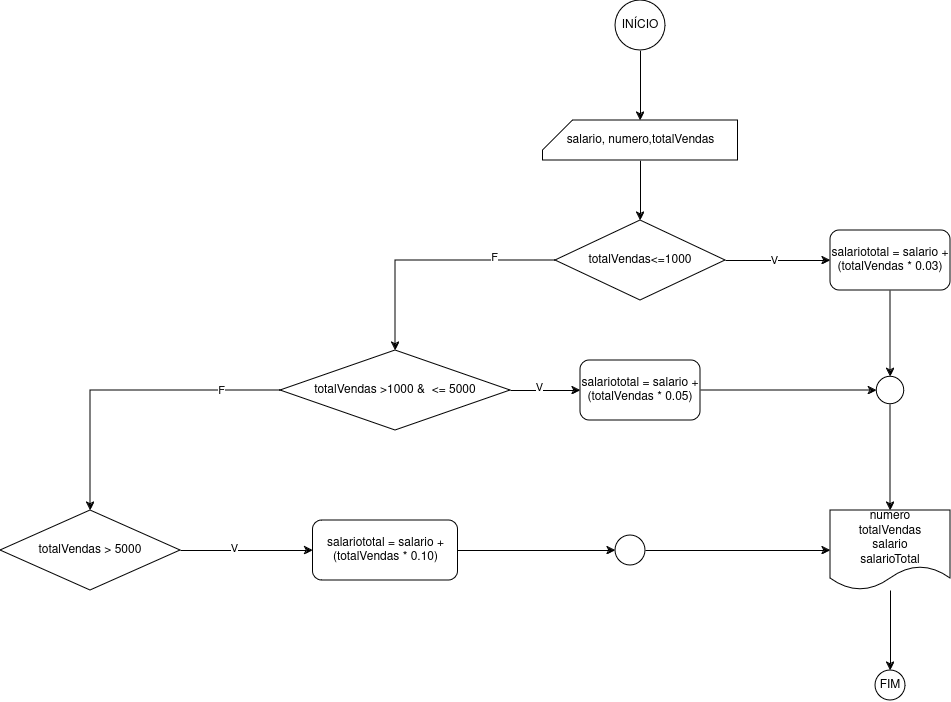

The diagram above was exported from draw.io. Its source (the exported page's mxGraphModel, read from the mxfile embedded in the PNG):
<mxGraphModel dx="4435" dy="2023" grid="1" gridSize="10" guides="1" tooltips="1" connect="1" arrows="1" fold="1" page="1" pageScale="1" pageWidth="850" pageHeight="1100" math="0" shadow="0">
  <root>
    <mxCell id="0" />
    <mxCell id="1" parent="0" />
    <mxCell id="gdb4Vk4OkfBJEBdCCXyD-5" value="" style="edgeStyle=orthogonalEdgeStyle;rounded=0;orthogonalLoop=1;jettySize=auto;html=1;" parent="1" source="gdb4Vk4OkfBJEBdCCXyD-1" target="gdb4Vk4OkfBJEBdCCXyD-4" edge="1">
      <mxGeometry relative="1" as="geometry" />
    </mxCell>
    <mxCell id="gdb4Vk4OkfBJEBdCCXyD-1" value="INÍCIO" style="ellipse;whiteSpace=wrap;html=1;aspect=fixed;" parent="1" vertex="1">
      <mxGeometry x="415" y="10" width="50" height="50" as="geometry" />
    </mxCell>
    <mxCell id="gdb4Vk4OkfBJEBdCCXyD-7" value="" style="edgeStyle=orthogonalEdgeStyle;rounded=0;orthogonalLoop=1;jettySize=auto;html=1;" parent="1" source="gdb4Vk4OkfBJEBdCCXyD-4" target="gdb4Vk4OkfBJEBdCCXyD-6" edge="1">
      <mxGeometry relative="1" as="geometry" />
    </mxCell>
    <mxCell id="gdb4Vk4OkfBJEBdCCXyD-4" value="salario, numero,totalVendas" style="shape=card;whiteSpace=wrap;html=1;" parent="1" vertex="1">
      <mxGeometry x="342.5" y="130" width="195" height="40" as="geometry" />
    </mxCell>
    <mxCell id="gdb4Vk4OkfBJEBdCCXyD-9" value="" style="edgeStyle=orthogonalEdgeStyle;rounded=0;orthogonalLoop=1;jettySize=auto;html=1;" parent="1" source="gdb4Vk4OkfBJEBdCCXyD-6" target="gdb4Vk4OkfBJEBdCCXyD-8" edge="1">
      <mxGeometry relative="1" as="geometry" />
    </mxCell>
    <mxCell id="gdb4Vk4OkfBJEBdCCXyD-21" value="F" style="edgeLabel;html=1;align=center;verticalAlign=middle;resizable=0;points=[];" parent="gdb4Vk4OkfBJEBdCCXyD-9" vertex="1" connectable="0">
      <mxGeometry x="-0.5" y="-4" relative="1" as="geometry">
        <mxPoint as="offset" />
      </mxGeometry>
    </mxCell>
    <mxCell id="gdb4Vk4OkfBJEBdCCXyD-26" value="" style="edgeStyle=orthogonalEdgeStyle;rounded=0;orthogonalLoop=1;jettySize=auto;html=1;" parent="1" source="gdb4Vk4OkfBJEBdCCXyD-6" target="gdb4Vk4OkfBJEBdCCXyD-25" edge="1">
      <mxGeometry relative="1" as="geometry" />
    </mxCell>
    <mxCell id="gdb4Vk4OkfBJEBdCCXyD-27" value="V" style="edgeLabel;html=1;align=center;verticalAlign=middle;resizable=0;points=[];" parent="gdb4Vk4OkfBJEBdCCXyD-26" vertex="1" connectable="0">
      <mxGeometry x="-0.0857" y="1" relative="1" as="geometry">
        <mxPoint as="offset" />
      </mxGeometry>
    </mxCell>
    <mxCell id="gdb4Vk4OkfBJEBdCCXyD-6" value="totalVendas&amp;lt;=1000" style="rhombus;whiteSpace=wrap;html=1;" parent="1" vertex="1">
      <mxGeometry x="355" y="230" width="170" height="80" as="geometry" />
    </mxCell>
    <mxCell id="gdb4Vk4OkfBJEBdCCXyD-22" style="edgeStyle=orthogonalEdgeStyle;rounded=0;orthogonalLoop=1;jettySize=auto;html=1;" parent="1" source="gdb4Vk4OkfBJEBdCCXyD-8" target="gdb4Vk4OkfBJEBdCCXyD-10" edge="1">
      <mxGeometry relative="1" as="geometry" />
    </mxCell>
    <mxCell id="gdb4Vk4OkfBJEBdCCXyD-24" value="F" style="edgeLabel;html=1;align=center;verticalAlign=middle;resizable=0;points=[];" parent="gdb4Vk4OkfBJEBdCCXyD-22" vertex="1" connectable="0">
      <mxGeometry x="-0.6174" y="-1" relative="1" as="geometry">
        <mxPoint as="offset" />
      </mxGeometry>
    </mxCell>
    <mxCell id="gdb4Vk4OkfBJEBdCCXyD-33" value="" style="edgeStyle=orthogonalEdgeStyle;rounded=0;orthogonalLoop=1;jettySize=auto;html=1;" parent="1" source="gdb4Vk4OkfBJEBdCCXyD-8" target="gdb4Vk4OkfBJEBdCCXyD-32" edge="1">
      <mxGeometry relative="1" as="geometry" />
    </mxCell>
    <mxCell id="gdb4Vk4OkfBJEBdCCXyD-49" value="V" style="edgeLabel;html=1;align=center;verticalAlign=middle;resizable=0;points=[];" parent="gdb4Vk4OkfBJEBdCCXyD-33" vertex="1" connectable="0">
      <mxGeometry x="-0.2" y="4" relative="1" as="geometry">
        <mxPoint as="offset" />
      </mxGeometry>
    </mxCell>
    <mxCell id="gdb4Vk4OkfBJEBdCCXyD-8" value="totalVendas &amp;gt;1000 &amp;amp;&amp;nbsp; &amp;lt;= 5000" style="rhombus;whiteSpace=wrap;html=1;" parent="1" vertex="1">
      <mxGeometry x="80" y="360" width="230" height="80" as="geometry" />
    </mxCell>
    <mxCell id="gdb4Vk4OkfBJEBdCCXyD-35" value="" style="edgeStyle=orthogonalEdgeStyle;rounded=0;orthogonalLoop=1;jettySize=auto;html=1;" parent="1" source="gdb4Vk4OkfBJEBdCCXyD-10" target="gdb4Vk4OkfBJEBdCCXyD-34" edge="1">
      <mxGeometry relative="1" as="geometry" />
    </mxCell>
    <mxCell id="gdb4Vk4OkfBJEBdCCXyD-50" value="V" style="edgeLabel;html=1;align=center;verticalAlign=middle;resizable=0;points=[];" parent="gdb4Vk4OkfBJEBdCCXyD-35" vertex="1" connectable="0">
      <mxGeometry x="-0.2" y="3" relative="1" as="geometry">
        <mxPoint as="offset" />
      </mxGeometry>
    </mxCell>
    <mxCell id="gdb4Vk4OkfBJEBdCCXyD-10" value="totalVendas &amp;gt; 5000" style="rhombus;whiteSpace=wrap;html=1;" parent="1" vertex="1">
      <mxGeometry x="-200" y="520" width="180" height="80" as="geometry" />
    </mxCell>
    <mxCell id="gdb4Vk4OkfBJEBdCCXyD-38" value="" style="edgeStyle=orthogonalEdgeStyle;rounded=0;orthogonalLoop=1;jettySize=auto;html=1;" parent="1" source="gdb4Vk4OkfBJEBdCCXyD-25" target="gdb4Vk4OkfBJEBdCCXyD-36" edge="1">
      <mxGeometry relative="1" as="geometry" />
    </mxCell>
    <mxCell id="gdb4Vk4OkfBJEBdCCXyD-25" value="salariototal = salario + (totalVendas * 0.03)" style="rounded=1;whiteSpace=wrap;html=1;" parent="1" vertex="1">
      <mxGeometry x="630" y="240" width="120" height="60" as="geometry" />
    </mxCell>
    <mxCell id="gdb4Vk4OkfBJEBdCCXyD-39" style="edgeStyle=orthogonalEdgeStyle;rounded=0;orthogonalLoop=1;jettySize=auto;html=1;" parent="1" source="gdb4Vk4OkfBJEBdCCXyD-32" target="gdb4Vk4OkfBJEBdCCXyD-36" edge="1">
      <mxGeometry relative="1" as="geometry" />
    </mxCell>
    <mxCell id="gdb4Vk4OkfBJEBdCCXyD-32" value="salariototal = salario + (totalVendas * 0.05)" style="rounded=1;whiteSpace=wrap;html=1;" parent="1" vertex="1">
      <mxGeometry x="380" y="370" width="120" height="60" as="geometry" />
    </mxCell>
    <mxCell id="gdb4Vk4OkfBJEBdCCXyD-43" value="" style="edgeStyle=orthogonalEdgeStyle;rounded=0;orthogonalLoop=1;jettySize=auto;html=1;" parent="1" source="gdb4Vk4OkfBJEBdCCXyD-34" target="gdb4Vk4OkfBJEBdCCXyD-42" edge="1">
      <mxGeometry relative="1" as="geometry" />
    </mxCell>
    <mxCell id="gdb4Vk4OkfBJEBdCCXyD-34" value="salariototal = salario + (totalVendas * 0.10)" style="rounded=1;whiteSpace=wrap;html=1;" parent="1" vertex="1">
      <mxGeometry x="112.5" y="530" width="145" height="60" as="geometry" />
    </mxCell>
    <mxCell id="gdb4Vk4OkfBJEBdCCXyD-46" value="" style="edgeStyle=orthogonalEdgeStyle;rounded=0;orthogonalLoop=1;jettySize=auto;html=1;" parent="1" source="gdb4Vk4OkfBJEBdCCXyD-36" target="gdb4Vk4OkfBJEBdCCXyD-44" edge="1">
      <mxGeometry relative="1" as="geometry" />
    </mxCell>
    <mxCell id="gdb4Vk4OkfBJEBdCCXyD-36" value="" style="ellipse;whiteSpace=wrap;html=1;aspect=fixed;" parent="1" vertex="1">
      <mxGeometry x="676.25" y="386.25" width="27.5" height="27.5" as="geometry" />
    </mxCell>
    <mxCell id="gdb4Vk4OkfBJEBdCCXyD-45" value="" style="edgeStyle=orthogonalEdgeStyle;rounded=0;orthogonalLoop=1;jettySize=auto;html=1;" parent="1" source="gdb4Vk4OkfBJEBdCCXyD-42" target="gdb4Vk4OkfBJEBdCCXyD-44" edge="1">
      <mxGeometry relative="1" as="geometry" />
    </mxCell>
    <mxCell id="gdb4Vk4OkfBJEBdCCXyD-42" value="" style="ellipse;whiteSpace=wrap;html=1;aspect=fixed;" parent="1" vertex="1">
      <mxGeometry x="415" y="545" width="30" height="30" as="geometry" />
    </mxCell>
    <mxCell id="gdb4Vk4OkfBJEBdCCXyD-48" value="" style="edgeStyle=orthogonalEdgeStyle;rounded=0;orthogonalLoop=1;jettySize=auto;html=1;" parent="1" source="gdb4Vk4OkfBJEBdCCXyD-44" target="gdb4Vk4OkfBJEBdCCXyD-47" edge="1">
      <mxGeometry relative="1" as="geometry" />
    </mxCell>
    <mxCell id="gdb4Vk4OkfBJEBdCCXyD-44" value="&lt;div&gt;numero&lt;/div&gt;&lt;div&gt;totalVendas&lt;/div&gt;&lt;div&gt;salario&lt;br&gt;&lt;/div&gt;&lt;div&gt;salarioTotal&lt;/div&gt;" style="shape=document;whiteSpace=wrap;html=1;boundedLbl=1;" parent="1" vertex="1">
      <mxGeometry x="630" y="520" width="120" height="80" as="geometry" />
    </mxCell>
    <mxCell id="gdb4Vk4OkfBJEBdCCXyD-47" value="FIM" style="ellipse;whiteSpace=wrap;html=1;" parent="1" vertex="1">
      <mxGeometry x="675" y="680" width="30" height="30" as="geometry" />
    </mxCell>
  </root>
</mxGraphModel>